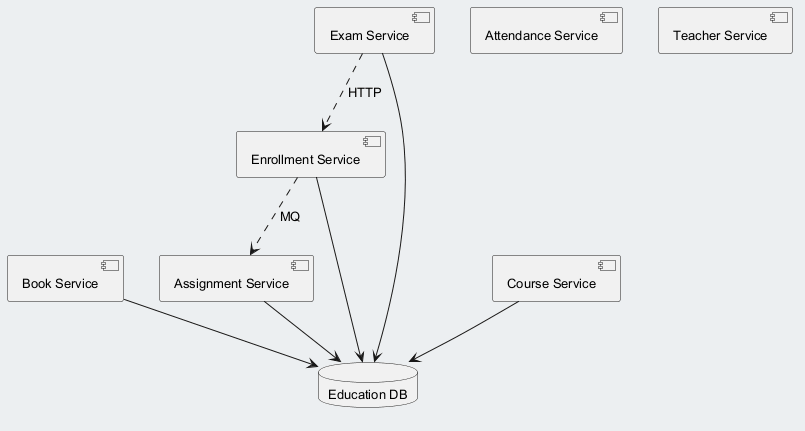

The diagram above was rendered by PlantUML. Its source (embedded in the PNG):
@startuml
skinparam backgroundColor #ECEFF1
skinparam classBackgroundColor #FFFFFF
skinparam classBorderColor #455A64
skinparam defaultFontSize 13
component "Book Service" as C_BookService
component "Attendance Service" as C_AttendanceService
component "Assignment Service" as C_AssignmentService
component "Teacher Service" as C_TeacherService
component "Course Service" as C_CourseService
component "Exam Service" as C_ExamService
component "Enrollment Service" as C_EnrollmentService
database "Education DB" as DB_education
C_BookService --> DB_education
C_AssignmentService --> DB_education
C_CourseService --> DB_education
C_ExamService --> DB_education
C_EnrollmentService --> DB_education
C_ExamService ..> C_EnrollmentService : HTTP
C_EnrollmentService ..> C_AssignmentService : MQ
@enduml